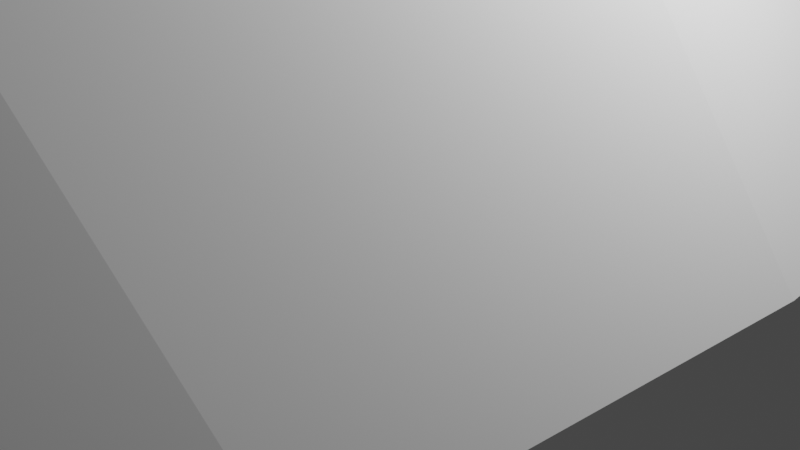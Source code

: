 # Source: wmillBrkt.blend  (saved by Blender 2.82.7; exported with 4.5.12 LTS)
import bpy
from mathutils import Matrix  # noqa: F401  (used for matrix-valued properties, if any)

bpy.ops.wm.read_factory_settings(use_empty=True)
scene = bpy.context.scene
scene.name = 'Scene'

# ---- collections
col_collection = bpy.data.collections.new('Collection'); scene.collection.children.link(col_collection)

# ---- world
world_world = bpy.data.worlds.new('World'); scene.world = world_world
world_world.use_nodes = True; world_world.node_tree.nodes.clear()
_N = world_world.node_tree.nodes; _L = world_world.node_tree.links
n0 = _N.new('ShaderNodeOutputWorld'); n0.name = 'World Output'; n0.location = (300, 300)
n1 = _N.new('ShaderNodeBackground'); n1.name = 'Background'; n1.location = (10, 300)
n1.inputs[0].default_value = (0.05088, 0.05088, 0.05088, 1.0)
_L.new(n1.outputs[0], n0.inputs[0])
n0.is_active_output = True
world_world.color = (0.05088, 0.05088, 0.05088)
world_world.use_sun_shadow = False
world_world.sun_shadow_jitter_overblur = 0.0

# ---- cameras
cam_camera = bpy.data.cameras.new('Camera')
cam_camera.clip_end = 100.0
cam_camera.ortho_scale = 7.314

# ---- lights
light_light = bpy.data.lights.new('Light', 'POINT')
light_light.transmission_factor = 0.0
light_light.energy = 1000.0
light_light.shadow_soft_size = 0.1
light_light.shadow_maximum_resolution = 0.006
light_light.use_absolute_resolution = True

# ---- meshes
me_cone = bpy.data.meshes.new('Cone')
me_cone.from_pydata([(-59.26, 21.0, -17.0), (-59.26, 21.0, -13.0), (-59.26, 33.0, -17.0), (-59.26, 33.0, -13.0), (-47.21, 21.0, -17.0), (-47.21, 21.0, -13.0), (-47.21, 33.0, -17.0), (-47.21, 33.0, -13.0), (-59.26, -33.0, -17.0), (-59.26, -33.0, -13.0), (-59.26, -21.0, -17.0), (-59.26, -21.0, -13.0), (-47.21, -33.0, -17.0), (-47.21, -33.0, -13.0), (-47.21, -21.0, -17.0), (-47.21, -21.0, -13.0), (-67.74, -27.94, -12.35), (-40.74, -60.7, -11.0), (51.21, -16.27, -11.0), (36.58, -38.17, -11.0), (27.59, -51.62, -11.0), (33.16, -43.28, -11.0), (-15.66, -51.62, -11.0), (-14.25, 71.59, -11.0), (17.35, 68.49, -11.0), (9.434, 55.78, -11.0), (-35.58, 60.19, -11.0), (-39.95, -61.02, -11.0), (-43.88, -18.17, 5.846), (-43.87, 8.727, 7.815), (-43.87, 18.17, 5.851), (-43.87, 29.31, 2.087), (-43.88, -50.84, -11.0), (-63.97, 34.96, -12.35), (-53.75, 35.91, -6.392), (-63.69, 34.97, -12.35), (-43.87, 36.75, -1.295), (-67.29, -28.77, -12.35), (-43.88, -26.75, 2.947), (-43.04, 35.32, -12.35), (-71.91, -14.24, -12.35), (-73.32, 0.0, -12.35), (-71.91, 14.24, -12.35), (-67.74, 27.94, -12.35), (51.21, 16.27, -11.0), (36.58, 38.17, -11.0), (27.59, 51.62, -11.0), (33.16, 43.28, -11.0), (-15.66, 51.62, -11.0), (-14.25, -71.59, -11.0), (17.35, -68.49, -11.0), (9.434, -55.78, -11.0), (-35.58, -60.19, -11.0), (-43.88, 18.17, 5.846), (-43.87, 0.0, 8.428), (-43.87, -8.727, 7.815), (-43.87, -18.17, 5.851), (-43.87, -29.31, 2.087), (-43.88, 50.84, -11.0), (-63.97, -34.96, -12.35), (-63.69, -34.97, -12.35), (-53.75, -35.91, -6.392), (-43.87, -36.75, -1.295), (-67.29, 28.77, -12.35), (-43.88, 26.75, 2.947), (-43.04, -35.32, -12.35)], [(27, 17)], [(0, 1, 3, 2), (2, 3, 7, 6), (6, 7, 5, 4), (4, 5, 1, 0), (2, 6, 4, 0), (7, 3, 1, 5), (8, 9, 11, 10), (10, 11, 15, 14), (14, 15, 13, 12), (12, 13, 9, 8), (10, 14, 12, 8), (15, 11, 9, 13), (34, 31, 36), (61, 62, 57), (42, 41, 54, 29), (42, 60, 59), (42, 59, 37), (42, 37, 16), (42, 16, 40), (42, 40, 41), (30, 43, 42, 29), (59, 38, 28, 37), (39, 29, 54), (54, 41, 40, 55), (55, 65, 54), (65, 39, 54), (16, 56, 55, 40), (56, 65, 55), (37, 28, 16), (28, 56, 16), (35, 36, 39), (36, 31, 39), (31, 30, 39), (30, 29, 39), (56, 57, 65), (57, 62, 65), (62, 60, 65), (30, 53, 43), (53, 63, 43), (28, 38, 56), (38, 57, 56), (64, 33, 63, 53), (33, 36, 35), (33, 34, 36), (34, 33, 31), (33, 64, 31), (64, 30, 31), (64, 53, 30), (59, 61, 57), (38, 59, 57), (61, 59, 62), (59, 60, 62), (65, 60, 42, 39), (42, 43, 63), (42, 63, 33), (42, 33, 35), (42, 35, 39)])
_uv = me_cone.uv_layers.new(name='UVMap')
_uv.uv.foreach_set('vector', [0.375, 0.0, 0.625, 0.0, 0.625, 0.25, 0.375, 0.25, 0.375, 0.25, 0.625, 0.25, 0.625, 0.5, 0.375, 0.5, 0.375, 0.5, 0.625, 0.5, 0.625, 0.75, 0.375, 0.75, 0.375, 0.75, 0.625, 0.75, 0.625, 1.0, 0.375, 1.0, 0.125, 0.5, 0.375, 0.5, 0.375, 0.75, 0.125, 0.75, 0.625, 0.5, 0.875, 0.5, 0.875, 0.75, 0.625, 0.75, 0.375, 0.0, 0.625, 0.0, 0.625, 0.25, 0.375, 0.25, 0.375, 0.25, 0.625, 0.25, 0.625, 0.5, 0.375, 0.5, 0.375, 0.5, 0.625, 0.5, 0.625, 0.75, 0.375, 0.75, 0.375, 0.75, 0.625, 0.75, 0.625, 1.0, 0.375, 1.0, 0.125, 0.5, 0.375, 0.5, 0.375, 0.75, 0.125, 0.75, 0.625, 0.5, 0.875, 0.5, 0.875, 0.75, 0.625, 0.75, 0.1562, 0.6129, 0.1562, 0.7735, 0.1403, 0.7094, 0.1562, 0.6129, 0.1403, 0.7094, 0.1562, 0.7735, 0.0, 0.0, 0.0, 0.0, 0.25, 0.8936, 0.2188, 0.882, 0.0, 0.0, 0.0, 0.0, 0.0, 0.0, 0.0, 0.0, 0.0, 0.0, 0.0, 0.0, 0.0, 0.0, 0.0, 0.0, 0.0, 0.0, 0.0, 0.0, 0.0, 0.0, 0.0, 0.0, 0.0, 0.0, 0.0, 0.0, 0.0, 0.0, 0.1875, 0.8448, 0.0, 0.0, 0.0, 0.0, 0.2188, 0.882, 0.0, 0.0, 0.3365, 0.7898, 0.0, 0.0, 0.0, 0.0, 0.0, 0.0, 0.2188, 0.882, 0.25, 0.8936, 0.25, 0.8936, 0.0, 0.0, 0.0, 0.0, 0.2188, 0.882, 0.2188, 0.882, 0.0, 0.0, 0.25, 0.8936, 0.0, 0.0, 0.0, 0.0, 0.25, 0.8936, 0.0, 0.0, 0.1875, 0.8448, 0.2188, 0.882, 0.0, 0.0, 0.1875, 0.8448, 0.0, 0.0, 0.2188, 0.882, 0.0, 0.0, 0.0, 0.0, 0.0, 0.0, 0.0, 0.0, 0.1875, 0.8448, 0.0, 0.0, 0.0, 0.0, 0.0, 0.0, 0.0, 0.0, 0.1403, 0.7094, 0.1562, 0.7735, 0.0, 0.0, 0.1562, 0.7735, 0.1875, 0.8448, 0.0, 0.0, 0.1875, 0.8448, 0.2188, 0.882, 0.0, 0.0, 0.1875, 0.8448, 0.1562, 0.7735, 0.0, 0.0, 0.1562, 0.7735, 0.1403, 0.7094, 0.0, 0.0, 0.1403, 0.7094, 0.0, 0.0, 0.0, 0.0, 0.1875, 0.8448, 0.0, 0.0, 0.0, 0.0, 0.0, 0.0, 0.0, 0.0, 0.0, 0.0, 0.3125, 0.8447, 0.3365, 0.7898, 0.1875, 0.8448, 0.3365, 0.7898, 0.1562, 0.7735, 0.1875, 0.8448, 0.0, 0.0, 0.0, 0.0, 0.0, 0.0, 0.0, 0.0, 0.0, 0.0, 0.0, 0.0, 0.0, 0.0, 0.0, 0.0, 0.1562, 0.6129, 0.1403, 0.7094, 0.1562, 0.6129, 0.0, 0.0, 0.1562, 0.7735, 0.0, 0.0, 0.0, 0.0, 0.1562, 0.7735, 0.0, 0.0, 0.1875, 0.8448, 0.1562, 0.7735, 0.3365, 0.7898, 0.3125, 0.8447, 0.1875, 0.8448, 0.0, 0.0, 0.1562, 0.6129, 0.1562, 0.7735, 0.3365, 0.7898, 0.0, 0.0, 0.1562, 0.7735, 0.1562, 0.6129, 0.0, 0.0, 0.1403, 0.7094, 0.0, 0.0, 0.0, 0.0, 0.1403, 0.7094, 0.0, 0.0, 0.0, 0.0, 0.0, 0.0, 0.0, 0.0, 0.0, 0.0, 0.0, 0.0, 0.0, 0.0, 0.0, 0.0, 0.0, 0.0, 0.0, 0.0, 0.0, 0.0, 0.0, 0.0, 0.0, 0.0, 0.0, 0.0, 0.0, 0.0, 0.0, 0.0])
me_cone.use_remesh_fix_poles = True
me_cone.use_remesh_preserve_attributes = False
me_cone.use_mirror_vertex_groups = False
me_cone.update()

# ---- objects
ob_light = bpy.data.objects.new('Light', light_light)
ob_camera = bpy.data.objects.new('Camera', cam_camera)
ob_cone = bpy.data.objects.new('Cone', me_cone)

# ---- transforms, parenting, visibility, modifiers, constraints
ob_light.location = (4.076, 1.005, 5.904)
ob_light.rotation_euler = (0.6503, 0.05522, 1.866)
ob_light.lock_rotations_4d = False
ob_light.empty_display_type = 'ARROWS'
ob_light.color = (0.0, 0.0, 0.0, 0.0)
ob_light.lineart.crease_threshold = 0.0
ob_camera.location = (7.359, -6.926, 4.958)
ob_camera.rotation_euler = (1.109, 0.0, 0.8149)
ob_camera.lock_rotations_4d = False
ob_camera.empty_display_type = 'ARROWS'
ob_camera.color = (0.0, 0.0, 0.0, 0.0)
ob_camera.display_type = 'WIRE'
ob_camera.lineart.crease_threshold = 0.0
ob_cone.location = (0.0, 0.0, -21.0)
ob_cone.rotation_euler = (-0.0, 1.571, 0.0)
ob_cone.scale = (0.4978, 0.5, 0.5)
ob_cone.lineart.crease_threshold = 0.0

# ---- collection membership
col_collection.objects.link(ob_light)
col_collection.objects.link(ob_camera)
col_collection.objects.link(ob_cone)

# ---- scene / render settings (as saved in the file)
scene.camera = ob_camera
scene.frame_start = 1; scene.frame_end = 250; scene.frame_set(1)
scene.render.engine = 'BLENDER_EEVEE_NEXT'
scene.cycles.use_denoising = False
scene.cycles.samples = 128
scene.cycles.sampling_pattern = 'TABULATED_SOBOL'
scene.cycles.use_adaptive_sampling = False
scene.cycles.use_light_tree = False
scene.view_settings.view_transform = 'Filmic'
bpy.context.view_layer.update()
